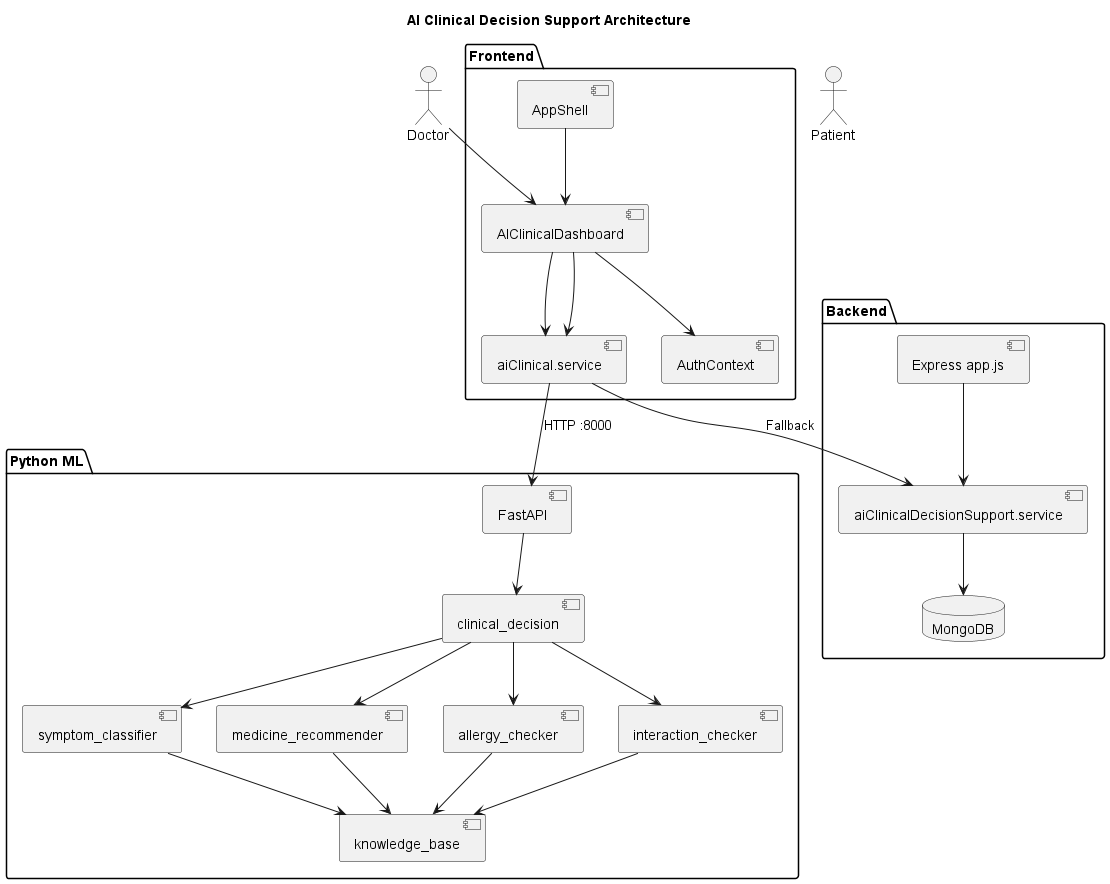

The diagram above was rendered by PlantUML. Its source (embedded in the PNG):
@startuml
title AI Clinical Decision Support Architecture

actor Doctor
actor Patient

package "Frontend" {
  component Dashboard as "AIClinicalDashboard"
  component Svc as "aiClinical.service"
  component Auth as "AuthContext"
  component Nav as "AppShell"
  Dashboard --> Svc
  Dashboard --> Auth
  Nav --> Dashboard
}

package "Backend" {
  component App as "Express app.js"
  component AiBackend as "aiClinicalDecisionSupport.service"
  database DB as "MongoDB"
  App --> AiBackend
  AiBackend --> DB
}

package "Python ML" {
  component FastAPI
  component Orchestrator as "clinical_decision"
  component Classifier as "symptom_classifier"
  component Recommender as "medicine_recommender"
  component Allergy as "allergy_checker"
  component Interact as "interaction_checker"
  component KB as "knowledge_base"
  FastAPI --> Orchestrator
  Orchestrator --> Classifier
  Orchestrator --> Recommender
  Orchestrator --> Allergy
  Orchestrator --> Interact
  Classifier --> KB
  Recommender --> KB
  Allergy --> KB
  Interact --> KB
}

Doctor --> Dashboard
Dashboard --> Svc
Svc --> FastAPI : HTTP :8000
Svc --> AiBackend : Fallback
@enduml